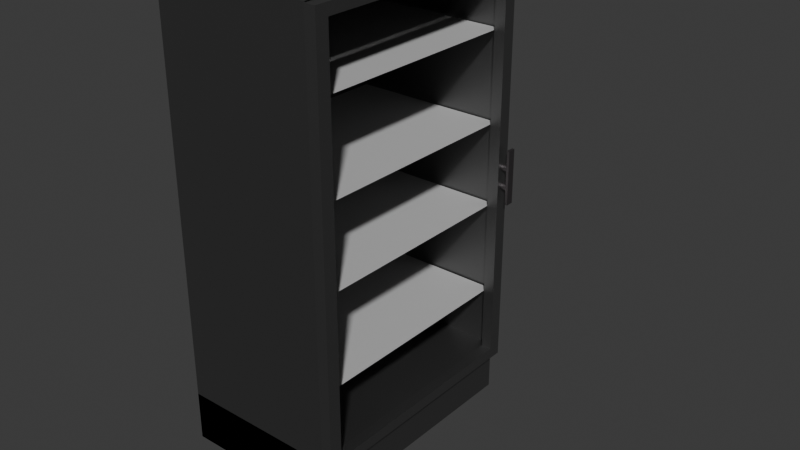 # Source: Fridge.blend  (saved by Blender 5.2.45; exported with 4.5.12 LTS)
import bpy
from mathutils import Matrix  # noqa: F401  (used for matrix-valued properties, if any)

bpy.ops.wm.read_factory_settings(use_empty=True)
scene = bpy.context.scene
scene.name = 'Scene'

# ---- collections
col_collection = bpy.data.collections.new('Collection'); scene.collection.children.link(col_collection)

# ---- materials (node trees are filled in below, after node groups)
mat_material_011 = bpy.data.materials.new('Material.011')
mat_material_001 = bpy.data.materials.new('Material.001')
mat_material = bpy.data.materials.new('Material')
mat_material_002 = bpy.data.materials.new('Material.002')
mat_material_003 = bpy.data.materials.new('Material.003')
mat_material_003.use_raytrace_refraction = True
mat_material_003.use_screen_refraction = True
mat_material_003.thickness_mode = 'SLAB'

# ---- material node trees
mat_material_011.use_nodes = True; mat_material_011.node_tree.nodes.clear()
_N = mat_material_011.node_tree.nodes; _L = mat_material_011.node_tree.links
n0 = _N.new('ShaderNodeBsdfPrincipled'); n0.name = 'Principled BSDF'; n0.location = (-200, 100)
n0.inputs[0].default_value = (0.2156, 0.2156, 0.2156, 1.0)
n0.inputs[1].default_value = 1.0
n0.inputs[10].default_value = 0.005
n1 = _N.new('ShaderNodeOutputMaterial'); n1.name = 'Material Output'; n1.location = (200, 100)
_L.new(n0.outputs[0], n1.inputs[0])
n1.is_active_output = True
mat_material_001.use_nodes = True; mat_material_001.node_tree.nodes.clear()
_N = mat_material_001.node_tree.nodes; _L = mat_material_001.node_tree.links
n0 = _N.new('ShaderNodeBsdfPrincipled'); n0.name = 'Principled BSDF'; n0.location = (-200, 100)
n0.inputs[0].default_value = (0.5011, 0.5011, 0.5011, 1.0)
n0.inputs[2].default_value = 0.8384
n0.inputs[10].default_value = 0.005
n1 = _N.new('ShaderNodeOutputMaterial'); n1.name = 'Material Output'; n1.location = (200, 100)
_L.new(n0.outputs[0], n1.inputs[0])
n1.is_active_output = True
mat_material.use_nodes = True; mat_material.node_tree.nodes.clear()
_N = mat_material.node_tree.nodes; _L = mat_material.node_tree.links
n0 = _N.new('ShaderNodeBsdfPrincipled'); n0.name = 'Principled BSDF'; n0.location = (-200, 100)
n0.inputs[0].default_value = (0.1911, 0.1748, 0.1819, 1.0)
n0.inputs[1].default_value = 1.0
n0.inputs[10].default_value = 0.005
n1 = _N.new('ShaderNodeOutputMaterial'); n1.name = 'Material Output'; n1.location = (200, 100)
_L.new(n0.outputs[0], n1.inputs[0])
n1.is_active_output = True
mat_material_002.use_nodes = True; mat_material_002.node_tree.nodes.clear()
_N = mat_material_002.node_tree.nodes; _L = mat_material_002.node_tree.links
n0 = _N.new('ShaderNodeBsdfPrincipled'); n0.name = 'Principled BSDF'; n0.location = (-200, 100)
n0.inputs[0].default_value = (0.2268, 0.2268, 0.2268, 1.0)
n0.inputs[1].default_value = 1.0
n0.inputs[3].default_value = 1.6
n0.inputs[10].default_value = 0.005
n1 = _N.new('ShaderNodeOutputMaterial'); n1.name = 'Material Output'; n1.location = (200, 100)
_L.new(n0.outputs[0], n1.inputs[0])
n1.is_active_output = True
mat_material_003.use_nodes = True; mat_material_003.node_tree.nodes.clear()
_N = mat_material_003.node_tree.nodes; _L = mat_material_003.node_tree.links
n0 = _N.new('ShaderNodeBsdfPrincipled'); n0.name = 'Principled BSDF'; n0.location = (-355, 141)
n0.inputs[1].default_value = 1.0
n0.inputs[2].default_value = 0.0
n0.inputs[3].default_value = 1.45
n0.inputs[10].default_value = 0.005
n0.inputs[18].default_value = 1.0
n1 = _N.new('ShaderNodeOutputMaterial'); n1.name = 'Material Output'; n1.location = (200, 100)
n2 = _N.new('ShaderNodeBsdfGlass'); n2.name = 'Glass BSDF'; n2.location = (-52, 145)
n2.width = 160
n2.inputs[2].default_value = 1.02
_L.new(n2.outputs[0], n1.inputs[0])
n1.is_active_output = True

# ---- world
world_world = bpy.data.worlds.new('World'); scene.world = world_world
world_world.use_nodes = True; world_world.node_tree.nodes.clear()
_N = world_world.node_tree.nodes; _L = world_world.node_tree.links
n0 = _N.new('ShaderNodeOutputWorld'); n0.name = 'World Output'; n0.location = (200, 100)
n1 = _N.new('ShaderNodeBackground'); n1.name = 'Background'; n1.location = (-200, 100)
n1.inputs[0].default_value = (0.05088, 0.05088, 0.05088, 1.0)
_L.new(n1.outputs[0], n0.inputs[0])
n0.is_active_output = True
world_world.color = (0.05088, 0.05088, 0.05088)
world_world.sun_shadow_jitter_overblur = 0.0

# ---- meshes
me_plane = bpy.data.meshes.new('Plane')
me_plane.from_pydata([(-1.0, -1.0, 0.0), (1.0, -1.0, 0.0), (-1.0, 1.0, 0.0), (1.0, 1.0, 0.0), (-1.0, -1.0, 0.0), (1.0, -1.0, 0.0), (-1.0, 1.0, 0.0), (0.9937, 1.0, 0.0), (-1.0, -1.0, 3.214), (1.0, -1.0, 3.214), (-1.0, 1.0, 3.214), (0.9937, 1.0, 3.214), (0.9855, -1.0, 3.214), (0.9855, 1.0, 3.214), (-1.0, 1.0, 0.09794), (-1.0, -1.0, 0.09794), (1.0, -1.0, 0.09794), (1.0, 1.0, 0.09794), (-1.0, 1.0, 0.3515), (-1.0, -1.0, 0.3515), (1.0, -1.0, 0.3515), (1.0, 1.0, 0.3515)], [], [(1, 3, 17, 16), (2, 3, 7, 6), (1, 0, 4, 5), (0, 2, 6, 4), (6, 7, 11, 10), (5, 4, 8, 9), (4, 6, 10, 8), (8, 10, 13, 12), (16, 17, 21, 20), (2, 0, 15, 14), (3, 2, 14, 17), (0, 1, 16, 15), (19, 20, 21, 18), (14, 15, 19, 18), (17, 14, 18, 21), (15, 16, 20, 19)])
_uv = me_plane.uv_layers.new(name='UVMap')
_uv.uv.foreach_set('vector', [0.0, 0.0, 0.0, 0.0, 0.0, 0.0, 0.0, 0.0, 0.0, 1.0, 1.0, 1.0, 1.0, 1.0, 0.0, 1.0, 1.0, 0.0, 0.0, 0.0, 0.0, 0.0, 1.0, 0.0, 0.0, 0.0, 0.0, 1.0, 0.0, 1.0, 0.0, 0.0, 0.0, 1.0, 1.0, 1.0, 1.0, 1.0, 0.0, 1.0, 1.0, 0.0, 0.0, 0.0, 0.0, 0.0, 1.0, 0.0, 0.0, 0.0, 0.0, 1.0, 0.0, 1.0, 0.0, 0.0, 0.0, 0.0, 0.0, 1.0, 0.0, 1.0, 0.0, 0.0, 0.0, 0.0, 0.0, 0.0, 0.0, 0.0, 0.0, 0.0, 0.0, 1.0, 0.0, 0.0, 0.0, 0.0, 0.0, 1.0, 1.0, 1.0, 0.0, 1.0, 0.0, 1.0, 1.0, 1.0, 0.0, 0.0, 1.0, 0.0, 1.0, 0.0, 0.0, 0.0, 0.0, 0.0, 1.0, 0.0, 1.0, 1.0, 0.0, 1.0, 0.0, 1.0, 0.0, 0.0, 0.0, 0.0, 0.0, 1.0, 1.0, 1.0, 0.0, 1.0, 0.0, 1.0, 1.0, 1.0, 0.0, 0.0, 1.0, 0.0, 1.0, 0.0, 0.0, 0.0])
me_plane.materials.append(mat_material_011)
me_plane.update()
me_plane_001 = bpy.data.meshes.new('Plane.001')
me_plane_001.from_pydata([(-1.0, -1.0, 0.0), (1.0, -1.0, 0.0), (-1.0, 1.0, 0.0), (1.0, 1.0, 0.0)], [], [(0, 1, 3, 2)])
_uv = me_plane_001.uv_layers.new(name='UVMap')
_uv.uv.foreach_set('vector', [0.0, 0.0, 1.0, 0.0, 1.0, 1.0, 0.0, 1.0])
me_plane_001.materials.append(mat_material_001)
me_plane_001.update()
me_plane_002 = bpy.data.meshes.new('Plane.002')
me_plane_002.from_pydata([(-1.0, -1.0, 0.0), (1.0, -1.0, 0.0), (-1.0, 1.0, 0.0), (1.0, 1.0, 0.0)], [], [(0, 1, 3, 2)])
_uv = me_plane_002.uv_layers.new(name='UVMap')
_uv.uv.foreach_set('vector', [0.0, 0.0, 1.0, 0.0, 1.0, 1.0, 0.0, 1.0])
me_plane_002.materials.append(mat_material_001)
me_plane_002.update()
me_plane_003 = bpy.data.meshes.new('Plane.003')
me_plane_003.from_pydata([(-1.0, -1.0, 0.0), (1.0, -1.0, 0.0), (-1.0, 1.0, 0.0), (1.0, 1.0, 0.0)], [], [(0, 1, 3, 2)])
_uv = me_plane_003.uv_layers.new(name='UVMap')
_uv.uv.foreach_set('vector', [0.0, 0.0, 1.0, 0.0, 1.0, 1.0, 0.0, 1.0])
me_plane_003.materials.append(mat_material_001)
me_plane_003.update()
me_plane_004 = bpy.data.meshes.new('Plane.004')
me_plane_004.from_pydata([(-1.0, -1.0, 0.0), (1.0, -1.0, 0.0), (-1.0, 1.0, 0.0), (1.0, 1.0, 0.0)], [], [(0, 1, 3, 2)])
_uv = me_plane_004.uv_layers.new(name='UVMap')
_uv.uv.foreach_set('vector', [0.0, 0.0, 1.0, 0.0, 1.0, 1.0, 0.0, 1.0])
me_plane_004.materials.append(mat_material_001)
me_plane_004.update()
me_cylinder = bpy.data.meshes.new('Cylinder')
me_cylinder.from_pydata([(0.3865, 71.6, -0.264), (0.3865, 71.6, 1.736), (0.5816, 71.58, -0.264), (0.5816, 71.58, 1.736), (0.7692, 71.52, -0.264), (0.7692, 71.52, 1.736), (0.9421, 71.43, -0.264), (0.9421, 71.43, 1.736), (1.094, 71.3, -0.264), (1.094, 71.3, 1.736), (1.218, 71.15, -0.264), (1.218, 71.15, 1.736), (1.31, 70.98, -0.264), (1.31, 70.98, 1.736), (1.367, 70.79, -0.264), (1.367, 70.79, 1.736), (1.386, 70.6, -0.264), (1.386, 70.6, 1.736), (1.367, 70.4, -0.264), (1.367, 70.4, 1.736), (1.31, 70.21, -0.264), (1.31, 70.21, 1.736), (1.218, 70.04, -0.264), (1.218, 70.04, 1.736), (1.094, 69.89, -0.264), (1.094, 69.89, 1.736), (0.9421, 69.76, -0.264), (0.9421, 69.76, 1.736), (0.7692, 69.67, -0.264), (0.7692, 69.67, 1.736), (0.5816, 69.62, -0.264), (0.5816, 69.62, 1.736), (0.3865, 69.6, -0.264), (0.3865, 69.6, 1.736), (0.1914, 69.62, -0.264), (0.1914, 69.62, 1.736), (0.003802, 69.67, -0.264), (0.003802, 69.67, 1.736), (-0.1691, 69.76, -0.264), (-0.1691, 69.76, 1.736), (-0.3206, 69.89, -0.264), (-0.3206, 69.89, 1.736), (-0.445, 70.04, -0.264), (-0.445, 70.04, 1.736), (-0.5374, 70.21, -0.264), (-0.5374, 70.21, 1.736), (-0.5943, 70.4, -0.264), (-0.5943, 70.4, 1.736), (-0.6135, 70.6, -0.264), (-0.6135, 70.6, 1.736), (-0.5943, 70.79, -0.264), (-0.5943, 70.79, 1.736), (-0.5374, 70.98, -0.264), (-0.5374, 70.98, 1.736), (-0.445, 71.15, -0.264), (-0.445, 71.15, 1.736), (-0.3206, 71.3, -0.264), (-0.3206, 71.3, 1.736), (-0.1691, 71.43, -0.264), (-0.1691, 71.43, 1.736), (0.003802, 71.52, -0.264), (0.003802, 71.52, 1.736), (0.1914, 71.58, -0.264), (0.1914, 71.58, 1.736), (10.65, 69.26, 1.586), (-5.396, 69.26, 1.755), (10.65, 71.59, 1.586), (-5.396, 71.59, 1.755), (10.66, 69.26, 2.367), (-5.387, 69.26, 2.535), (10.66, 71.59, 2.367), (-5.387, 71.59, 2.535), (5.961, 71.6, -0.3227), (5.961, 71.6, 1.677), (6.156, 71.58, -0.3227), (6.156, 71.58, 1.677), (6.344, 71.52, -0.3227), (6.344, 71.52, 1.677), (6.517, 71.43, -0.3227), (6.517, 71.43, 1.677), (6.668, 71.3, -0.3227), (6.668, 71.3, 1.677), (6.793, 71.15, -0.3227), (6.793, 71.15, 1.677), (6.885, 70.98, -0.3227), (6.885, 70.98, 1.677), (6.942, 70.79, -0.3227), (6.942, 70.79, 1.677), (6.961, 70.6, -0.3227), (6.961, 70.6, 1.677), (6.942, 70.4, -0.3227), (6.942, 70.4, 1.677), (6.885, 70.21, -0.3227), (6.885, 70.21, 1.677), (6.793, 70.04, -0.3227), (6.793, 70.04, 1.677), (6.668, 69.89, -0.3227), (6.668, 69.89, 1.677), (6.517, 69.76, -0.3227), (6.517, 69.76, 1.677), (6.344, 69.67, -0.3227), (6.344, 69.67, 1.677), (6.156, 69.62, -0.3227), (6.156, 69.62, 1.677), (5.961, 69.6, -0.3227), (5.961, 69.6, 1.677), (5.766, 69.62, -0.3227), (5.766, 69.62, 1.677), (5.579, 69.67, -0.3227), (5.579, 69.67, 1.677), (5.406, 69.76, -0.3227), (5.406, 69.76, 1.677), (5.254, 69.89, -0.3227), (5.254, 69.89, 1.677), (5.13, 70.04, -0.3227), (5.13, 70.04, 1.677), (5.037, 70.21, -0.3227), (5.037, 70.21, 1.677), (4.981, 70.4, -0.3227), (4.981, 70.4, 1.677), (4.961, 70.6, -0.3227), (4.961, 70.6, 1.677), (4.981, 70.79, -0.3227), (4.981, 70.79, 1.677), (5.037, 70.98, -0.3227), (5.037, 70.98, 1.677), (5.13, 71.15, -0.3227), (5.13, 71.15, 1.677), (5.254, 71.3, -0.3227), (5.254, 71.3, 1.677), (5.406, 71.43, -0.3227), (5.406, 71.43, 1.677), (5.579, 71.52, -0.3227), (5.579, 71.52, 1.677), (5.766, 71.58, -0.3227), (5.766, 71.58, 1.677), (61.42, 72.43, -0.9632), (-60.11, 72.43, 0.3481), (63.38, -0.6694, 31.17), (63.41, -0.6694, 34.29), (61.42, -0.3824, -0.9632), (-60.11, -0.3824, 0.3481), (58.21, 68.55, -0.9285), (-56.9, 68.55, 0.3135), (58.21, 3.49, -0.9285), (-56.9, 3.49, 0.3135), (58.18, 68.55, -4.15), (-56.94, 68.55, -2.908), (58.18, 3.49, -4.15), (-56.94, 3.49, -2.908), (61.39, 72.43, -4.185), (-60.14, 72.43, -2.873), (61.39, -0.3824, -4.185), (-60.14, -0.3824, -2.873), (58.19, 68.55, -3.015), (58.2, 68.55, -2.063), (-56.91, 68.55, -0.8212), (-56.92, 68.55, -1.773), (-56.91, 3.49, -0.8212), (-56.92, 3.49, -1.773), (58.19, 3.49, -3.015), (58.2, 3.49, -2.063), (-56.91, 3.5, -0.09337), (-56.92, 3.5, -1.045), (58.2, 3.5, -2.287), (58.21, 3.5, -1.335), (58.2, 68.56, -2.287), (58.21, 68.56, -1.335), (-56.91, 68.56, -0.09337), (-56.92, 68.56, -1.045)], [(139, 138)], [(0, 1, 3, 2), (2, 3, 5, 4), (4, 5, 7, 6), (6, 7, 9, 8), (8, 9, 11, 10), (10, 11, 13, 12), (12, 13, 15, 14), (14, 15, 17, 16), (16, 17, 19, 18), (18, 19, 21, 20), (20, 21, 23, 22), (22, 23, 25, 24), (24, 25, 27, 26), (26, 27, 29, 28), (28, 29, 31, 30), (30, 31, 33, 32), (32, 33, 35, 34), (34, 35, 37, 36), (36, 37, 39, 38), (38, 39, 41, 40), (40, 41, 43, 42), (42, 43, 45, 44), (44, 45, 47, 46), (46, 47, 49, 48), (48, 49, 51, 50), (50, 51, 53, 52), (52, 53, 55, 54), (54, 55, 57, 56), (56, 57, 59, 58), (58, 59, 61, 60), (3, 1, 63, 61, 59, 57, 55, 53, 51, 49, 47, 45, 43, 41, 39, 37, 35, 33, 31, 29, 27, 25, 23, 21, 19, 17, 15, 13, 11, 9, 7, 5), (60, 61, 63, 62), (62, 63, 1, 0), (0, 2, 4, 6, 8, 10, 12, 14, 16, 18, 20, 22, 24, 26, 28, 30, 32, 34, 36, 38, 40, 42, 44, 46, 48, 50, 52, 54, 56, 58, 60, 62), (64, 65, 67, 66), (66, 67, 71, 70), (70, 71, 69, 68), (68, 69, 65, 64), (66, 70, 68, 64), (71, 67, 65, 69), (72, 73, 75, 74), (74, 75, 77, 76), (76, 77, 79, 78), (78, 79, 81, 80), (80, 81, 83, 82), (82, 83, 85, 84), (84, 85, 87, 86), (86, 87, 89, 88), (88, 89, 91, 90), (90, 91, 93, 92), (92, 93, 95, 94), (94, 95, 97, 96), (96, 97, 99, 98), (98, 99, 101, 100), (100, 101, 103, 102), (102, 103, 105, 104), (104, 105, 107, 106), (106, 107, 109, 108), (108, 109, 111, 110), (110, 111, 113, 112), (112, 113, 115, 114), (114, 115, 117, 116), (116, 117, 119, 118), (118, 119, 121, 120), (120, 121, 123, 122), (122, 123, 125, 124), (124, 125, 127, 126), (126, 127, 129, 128), (128, 129, 131, 130), (130, 131, 133, 132), (75, 73, 135, 133, 131, 129, 127, 125, 123, 121, 119, 117, 115, 113, 111, 109, 107, 105, 103, 101, 99, 97, 95, 93, 91, 89, 87, 85, 83, 81, 79, 77), (132, 133, 135, 134), (134, 135, 73, 72), (72, 74, 76, 78, 80, 82, 84, 86, 88, 90, 92, 94, 96, 98, 100, 102, 104, 106, 108, 110, 112, 114, 116, 118, 120, 122, 124, 126, 128, 130, 132, 134), (143, 137, 136, 142), (142, 136, 140, 144), (145, 141, 137, 143), (144, 140, 141, 145), (147, 146, 150, 151), (146, 148, 152, 150), (149, 147, 151, 153), (148, 149, 153, 152), (137, 141, 153, 151), (136, 137, 151, 150), (141, 140, 152, 153), (140, 136, 150, 152), (159, 160, 161, 158), (160, 154, 155, 161), (157, 159, 158, 156), (154, 157, 156, 155), (154, 160, 148, 146), (143, 142, 155, 156), (157, 154, 146, 147), (142, 144, 161, 155), (159, 157, 147, 149), (145, 143, 156, 158), (160, 159, 149, 148), (144, 145, 158, 161), (154, 155, 167, 166), (161, 158, 162, 165), (159, 156, 168, 163), (157, 154, 166, 169), (160, 161, 165, 164), (158, 159, 163, 162), (155, 160, 164, 167), (156, 157, 169, 168)])
me_cylinder.polygons.foreach_set('material_index', [0, 0, 0, 0, 0, 0, 0, 0, 0, 0, 0, 0, 0, 0, 0, 0, 0, 0, 0, 0, 0, 0, 0, 0, 0, 0, 0, 0, 0, 0, 0, 0, 0, 0, 0, 0, 0, 0, 0, 0, 0, 0, 0, 0, 0, 0, 0, 0, 0, 0, 0, 0, 0, 0, 0, 0, 0, 0, 0, 0, 0, 0, 0, 0, 0, 0, 0, 0, 0, 0, 0, 0, 0, 0, 1, 1, 1, 1, 1, 1, 1, 1, 1, 1, 1, 1, 1, 1, 1, 1, 1, 1, 1, 1, 1, 1, 1, 1, 1, 1, 0, 1, 1, 1, 0, 1])
_uv = me_cylinder.uv_layers.new(name='UVMap')
_uv.uv.foreach_set('vector', [1.0, 0.5, 1.0, 1.0, 0.9688, 1.0, 0.9688, 0.5, 0.9688, 0.5, 0.9688, 1.0, 0.9375, 1.0, 0.9375, 0.5, 0.9375, 0.5, 0.9375, 1.0, 0.9062, 1.0, 0.9062, 0.5, 0.9062, 0.5, 0.9062, 1.0, 0.875, 1.0, 0.875, 0.5, 0.875, 0.5, 0.875, 1.0, 0.8438, 1.0, 0.8438, 0.5, 0.8438, 0.5, 0.8438, 1.0, 0.8125, 1.0, 0.8125, 0.5, 0.8125, 0.5, 0.8125, 1.0, 0.7812, 1.0, 0.7812, 0.5, 0.7812, 0.5, 0.7812, 1.0, 0.75, 1.0, 0.75, 0.5, 0.75, 0.5, 0.75, 1.0, 0.7188, 1.0, 0.7188, 0.5, 0.7188, 0.5, 0.7188, 1.0, 0.6875, 1.0, 0.6875, 0.5, 0.6875, 0.5, 0.6875, 1.0, 0.6562, 1.0, 0.6562, 0.5, 0.6562, 0.5, 0.6562, 1.0, 0.625, 1.0, 0.625, 0.5, 0.625, 0.5, 0.625, 1.0, 0.5938, 1.0, 0.5938, 0.5, 0.5938, 0.5, 0.5938, 1.0, 0.5625, 1.0, 0.5625, 0.5, 0.5625, 0.5, 0.5625, 1.0, 0.5312, 1.0, 0.5312, 0.5, 0.5312, 0.5, 0.5312, 1.0, 0.5, 1.0, 0.5, 0.5, 0.5, 0.5, 0.5, 1.0, 0.4688, 1.0, 0.4688, 0.5, 0.4688, 0.5, 0.4688, 1.0, 0.4375, 1.0, 0.4375, 0.5, 0.4375, 0.5, 0.4375, 1.0, 0.4062, 1.0, 0.4062, 0.5, 0.4062, 0.5, 0.4062, 1.0, 0.375, 1.0, 0.375, 0.5, 0.375, 0.5, 0.375, 1.0, 0.3438, 1.0, 0.3438, 0.5, 0.3438, 0.5, 0.3438, 1.0, 0.3125, 1.0, 0.3125, 0.5, 0.3125, 0.5, 0.3125, 1.0, 0.2812, 1.0, 0.2812, 0.5, 0.2812, 0.5, 0.2812, 1.0, 0.25, 1.0, 0.25, 0.5, 0.25, 0.5, 0.25, 1.0, 0.2188, 1.0, 0.2188, 0.5, 0.2188, 0.5, 0.2188, 1.0, 0.1875, 1.0, 0.1875, 0.5, 0.1875, 0.5, 0.1875, 1.0, 0.1562, 1.0, 0.1562, 0.5, 0.1562, 0.5, 0.1562, 1.0, 0.125, 1.0, 0.125, 0.5, 0.125, 0.5, 0.125, 1.0, 0.09375, 1.0, 0.09375, 0.5, 0.09375, 0.5, 0.09375, 1.0, 0.0625, 1.0, 0.0625, 0.5, 0.2968, 0.4854, 0.25, 0.49, 0.2032, 0.4854, 0.1582, 0.4717, 0.1167, 0.4496, 0.08029, 0.4197, 0.05045, 0.3833, 0.02827, 0.3418, 0.01461, 0.2968, 0.01, 0.25, 0.01461, 0.2032, 0.02827, 0.1582, 0.05045, 0.1167, 0.08029, 0.08029, 0.1167, 0.05045, 0.1582, 0.02827, 0.2032, 0.01461, 0.25, 0.01, 0.2968, 0.01461, 0.3418, 0.02827, 0.3833, 0.05045, 0.4197, 0.08029, 0.4496, 0.1167, 0.4717, 0.1582, 0.4854, 0.2032, 0.49, 0.25, 0.4854, 0.2968, 0.4717, 0.3418, 0.4496, 0.3833, 0.4197, 0.4197, 0.3833, 0.4496, 0.3418, 0.4717, 0.0625, 0.5, 0.0625, 1.0, 0.03125, 1.0, 0.03125, 0.5, 0.03125, 0.5, 0.03125, 1.0, 0.0, 1.0, 0.0, 0.5, 0.75, 0.49, 0.7968, 0.4854, 0.8418, 0.4717, 0.8833, 0.4496, 0.9197, 0.4197, 0.9496, 0.3833, 0.9717, 0.3418, 0.9854, 0.2968, 0.99, 0.25, 0.9854, 0.2032, 0.9717, 0.1582, 0.9496, 0.1167, 0.9197, 0.08029, 0.8833, 0.05045, 0.8418, 0.02827, 0.7968, 0.01461, 0.75, 0.01, 0.7032, 0.01461, 0.6582, 0.02827, 0.6167, 0.05045, 0.5803, 0.08029, 0.5504, 0.1167, 0.5283, 0.1582, 0.5146, 0.2032, 0.51, 0.25, 0.5146, 0.2968, 0.5283, 0.3418, 0.5504, 0.3833, 0.5803, 0.4197, 0.6167, 0.4496, 0.6582, 0.4717, 0.7032, 0.4854, 0.375, 0.0, 0.625, 0.0, 0.625, 0.25, 0.375, 0.25, 0.375, 0.25, 0.625, 0.25, 0.625, 0.5, 0.375, 0.5, 0.375, 0.5, 0.625, 0.5, 0.625, 0.75, 0.375, 0.75, 0.375, 0.75, 0.625, 0.75, 0.625, 1.0, 0.375, 1.0, 0.125, 0.5, 0.375, 0.5, 0.375, 0.75, 0.125, 0.75, 0.625, 0.5, 0.875, 0.5, 0.875, 0.75, 0.625, 0.75, 1.0, 0.5, 1.0, 1.0, 0.9688, 1.0, 0.9688, 0.5, 0.9688, 0.5, 0.9688, 1.0, 0.9375, 1.0, 0.9375, 0.5, 0.9375, 0.5, 0.9375, 1.0, 0.9062, 1.0, 0.9062, 0.5, 0.9062, 0.5, 0.9062, 1.0, 0.875, 1.0, 0.875, 0.5, 0.875, 0.5, 0.875, 1.0, 0.8438, 1.0, 0.8438, 0.5, 0.8438, 0.5, 0.8438, 1.0, 0.8125, 1.0, 0.8125, 0.5, 0.8125, 0.5, 0.8125, 1.0, 0.7812, 1.0, 0.7812, 0.5, 0.7812, 0.5, 0.7812, 1.0, 0.75, 1.0, 0.75, 0.5, 0.75, 0.5, 0.75, 1.0, 0.7188, 1.0, 0.7188, 0.5, 0.7188, 0.5, 0.7188, 1.0, 0.6875, 1.0, 0.6875, 0.5, 0.6875, 0.5, 0.6875, 1.0, 0.6562, 1.0, 0.6562, 0.5, 0.6562, 0.5, 0.6562, 1.0, 0.625, 1.0, 0.625, 0.5, 0.625, 0.5, 0.625, 1.0, 0.5938, 1.0, 0.5938, 0.5, 0.5938, 0.5, 0.5938, 1.0, 0.5625, 1.0, 0.5625, 0.5, 0.5625, 0.5, 0.5625, 1.0, 0.5312, 1.0, 0.5312, 0.5, 0.5312, 0.5, 0.5312, 1.0, 0.5, 1.0, 0.5, 0.5, 0.5, 0.5, 0.5, 1.0, 0.4688, 1.0, 0.4688, 0.5, 0.4688, 0.5, 0.4688, 1.0, 0.4375, 1.0, 0.4375, 0.5, 0.4375, 0.5, 0.4375, 1.0, 0.4062, 1.0, 0.4062, 0.5, 0.4062, 0.5, 0.4062, 1.0, 0.375, 1.0, 0.375, 0.5, 0.375, 0.5, 0.375, 1.0, 0.3438, 1.0, 0.3438, 0.5, 0.3438, 0.5, 0.3438, 1.0, 0.3125, 1.0, 0.3125, 0.5, 0.3125, 0.5, 0.3125, 1.0, 0.2812, 1.0, 0.2812, 0.5, 0.2812, 0.5, 0.2812, 1.0, 0.25, 1.0, 0.25, 0.5, 0.25, 0.5, 0.25, 1.0, 0.2188, 1.0, 0.2188, 0.5, 0.2188, 0.5, 0.2188, 1.0, 0.1875, 1.0, 0.1875, 0.5, 0.1875, 0.5, 0.1875, 1.0, 0.1562, 1.0, 0.1562, 0.5, 0.1562, 0.5, 0.1562, 1.0, 0.125, 1.0, 0.125, 0.5, 0.125, 0.5, 0.125, 1.0, 0.09375, 1.0, 0.09375, 0.5, 0.09375, 0.5, 0.09375, 1.0, 0.0625, 1.0, 0.0625, 0.5, 0.2968, 0.4854, 0.25, 0.49, 0.2032, 0.4854, 0.1582, 0.4717, 0.1167, 0.4496, 0.08029, 0.4197, 0.05045, 0.3833, 0.02827, 0.3418, 0.01461, 0.2968, 0.01, 0.25, 0.01461, 0.2032, 0.02827, 0.1582, 0.05045, 0.1167, 0.08029, 0.08029, 0.1167, 0.05045, 0.1582, 0.02827, 0.2032, 0.01461, 0.25, 0.01, 0.2968, 0.01461, 0.3418, 0.02827, 0.3833, 0.05045, 0.4197, 0.08029, 0.4496, 0.1167, 0.4717, 0.1582, 0.4854, 0.2032, 0.49, 0.25, 0.4854, 0.2968, 0.4717, 0.3418, 0.4496, 0.3833, 0.4197, 0.4197, 0.3833, 0.4496, 0.3418, 0.4717, 0.0625, 0.5, 0.0625, 1.0, 0.03125, 1.0, 0.03125, 0.5, 0.03125, 0.5, 0.03125, 1.0, 0.0, 1.0, 0.0, 0.5, 0.75, 0.49, 0.7968, 0.4854, 0.8418, 0.4717, 0.8833, 0.4496, 0.9197, 0.4197, 0.9496, 0.3833, 0.9717, 0.3418, 0.9854, 0.2968, 0.99, 0.25, 0.9854, 0.2032, 0.9717, 0.1582, 0.9496, 0.1167, 0.9197, 0.08029, 0.8833, 0.05045, 0.8418, 0.02827, 0.7968, 0.01461, 0.75, 0.01, 0.7032, 0.01461, 0.6582, 0.02827, 0.6167, 0.05045, 0.5803, 0.08029, 0.5504, 0.1167, 0.5283, 0.1582, 0.5146, 0.2032, 0.51, 0.25, 0.5146, 0.2968, 0.5283, 0.3418, 0.5504, 0.3833, 0.5803, 0.4197, 0.6167, 0.4496, 0.6582, 0.4717, 0.7032, 0.4854, 0.0264, 0.9734, 0.0, 1.0, 1.0, 1.0, 0.9736, 0.9734, 0.9736, 0.9734, 1.0, 1.0, 1.0, 0.5, 0.9736, 0.5266, 0.0264, 0.5266, 0.0, 0.5, 0.0, 1.0, 0.0264, 0.9734, 0.9736, 0.5266, 1.0, 0.5, 0.0, 0.5, 0.0264, 0.5266, 0.0264, 0.9734, 0.9736, 0.9734, 1.0, 1.0, 0.0, 1.0, 0.9736, 0.9734, 0.9736, 0.5266, 1.0, 0.5, 1.0, 1.0, 0.0264, 0.5266, 0.0264, 0.9734, 0.0, 1.0, 0.0, 0.5, 0.9736, 0.5266, 0.0264, 0.5266, 0.0, 0.5, 1.0, 0.5, 0.0, 1.0, 0.0, 0.5, 0.0, 0.5, 0.0, 1.0, 1.0, 1.0, 0.0, 1.0, 0.0, 1.0, 1.0, 1.0, 0.0, 0.5, 1.0, 0.5, 1.0, 0.5, 0.0, 0.5, 1.0, 0.5, 1.0, 1.0, 1.0, 1.0, 1.0, 0.5, 0.0264, 0.5266, 0.9736, 0.5266, 0.9736, 0.5266, 0.0264, 0.5266, 0.9736, 0.5266, 0.9736, 0.9734, 0.9736, 0.9734, 0.9736, 0.5266, 0.0264, 0.9734, 0.0264, 0.5266, 0.0264, 0.5266, 0.0264, 0.9734, 0.9736, 0.9734, 0.0264, 0.9734, 0.0264, 0.9734, 0.9736, 0.9734, 0.9736, 0.9734, 0.9736, 0.5266, 0.9736, 0.5266, 0.9736, 0.9734, 0.0264, 0.9734, 0.9736, 0.9734, 0.9736, 0.9734, 0.0264, 0.9734, 0.0264, 0.9734, 0.9736, 0.9734, 0.9736, 0.9734, 0.0264, 0.9734, 0.9736, 0.9734, 0.9736, 0.5266, 0.9736, 0.5266, 0.9736, 0.9734, 0.0264, 0.5266, 0.0264, 0.9734, 0.0264, 0.9734, 0.0264, 0.5266, 0.0264, 0.5266, 0.0264, 0.9734, 0.0264, 0.9734, 0.0264, 0.5266, 0.9736, 0.5266, 0.0264, 0.5266, 0.0264, 0.5266, 0.9736, 0.5266, 0.9736, 0.5266, 0.0264, 0.5266, 0.0264, 0.5266, 0.9736, 0.5266, 0.9736, 0.9734, 0.9736, 0.9734, 0.9736, 0.9734, 0.9736, 0.9734, 0.9736, 0.5266, 0.0264, 0.5266, 0.0264, 0.5266, 0.9736, 0.5266, 0.0, 0.0, 0.0, 0.0, 0.0, 0.0, 0.0, 0.0, 0.0264, 0.9734, 0.9736, 0.9734, 0.9736, 0.9734, 0.0264, 0.9734, 0.9736, 0.5266, 0.9736, 0.5266, 0.9736, 0.5266, 0.9736, 0.5266, 0.0264, 0.5266, 0.0264, 0.5266, 0.0264, 0.5266, 0.0264, 0.5266, 0.0, 0.0, 0.0, 0.0, 0.0, 0.0, 0.0, 0.0, 0.0264, 0.9734, 0.0264, 0.9734, 0.0264, 0.9734, 0.0264, 0.9734])
me_cylinder.materials.append(mat_material)
me_cylinder.materials.append(mat_material_002)
me_cylinder.materials.append(mat_material_003)
me_cylinder.update()

# ---- objects
ob_plane = bpy.data.objects.new('Plane', me_plane)
ob_plane_001 = bpy.data.objects.new('Plane.001', me_plane_001)
ob_plane_002 = bpy.data.objects.new('Plane.002', me_plane_002)
ob_plane_003 = bpy.data.objects.new('Plane.003', me_plane_003)
ob_plane_004 = bpy.data.objects.new('Plane.004', me_plane_004)
ob_cylinder = bpy.data.objects.new('Cylinder', me_cylinder)

# ---- transforms, parenting, visibility, modifiers, constraints
ob_plane.location = (1.45, -2.273, 0.0)
ob_plane.scale = (0.5706, 0.8676, 1.0)
ob_plane_001.location = (1.436, -2.276, 2.045)
ob_plane_001.scale = (0.5543, 0.8596, 1.0)
ob_plane_002.location = (1.436, -2.276, 1.463)
ob_plane_002.scale = (0.5543, 0.8596, 1.0)
ob_plane_003.location = (1.436, -2.276, 2.669)
ob_plane_003.scale = (0.5543, 0.8596, 1.0)
ob_plane_004.location = (1.436, -2.276, 0.8105)
ob_plane_004.scale = (0.5543, 0.8596, 1.0)
ob_cylinder.location = (2.099, -3.136, 1.773)
ob_cylinder.rotation_euler = (0.0, 1.56, 0.003283)
ob_cylinder.scale = (0.02389, 0.02389, 0.02389)

# ---- collection membership
col_collection.objects.link(ob_plane)
col_collection.objects.link(ob_plane_001)
col_collection.objects.link(ob_plane_002)
col_collection.objects.link(ob_plane_003)
col_collection.objects.link(ob_plane_004)
col_collection.objects.link(ob_cylinder)

# ---- scene / render settings (as saved in the file)
scene.frame_start = 1; scene.frame_end = 250; scene.frame_set(1)
scene.render.engine = 'BLENDER_EEVEE_NEXT'
scene.render.bake_bias = 0.0
scene.render.bake_samples = 0
scene.render.compositor_device = 'GPU'
scene.eevee.use_volume_custom_range = False
scene.eevee.fast_gi_thickness_near = 0.1
scene.eevee.fast_gi_thickness_far = 0.0
scene.eevee.ray_tracing_options.screen_trace_thickness = 0.1
bpy.context.view_layer.update()

# ---- added for rendering (the .blend has no active camera and no usable light): camera, sun
cam_auto = bpy.data.cameras.new('AutoCamera')
cam_auto.lens = 50.0
cam_auto.sensor_width = 36.0
cam_auto.clip_end = 1000.0
ob_auto_camera = bpy.data.objects.new('AutoCamera', cam_auto)
scene.collection.objects.link(ob_auto_camera)
ob_auto_camera.location = (5.79336, -6.94136, 4.71845)
ob_auto_camera.rotation_euler = (1.09748, -7.21219e-08, 0.694738)
scene.camera = ob_auto_camera
light_auto_sun = bpy.data.lights.new('AutoSun', 'SUN')
light_auto_sun.energy = 3.0
light_auto_sun.angle = 0.0523599
ob_auto_sun = bpy.data.objects.new('AutoSun', light_auto_sun)
scene.collection.objects.link(ob_auto_sun)
ob_auto_sun.rotation_euler = (0.872665, 0.174533, 0.523599)
bpy.context.view_layer.update()

